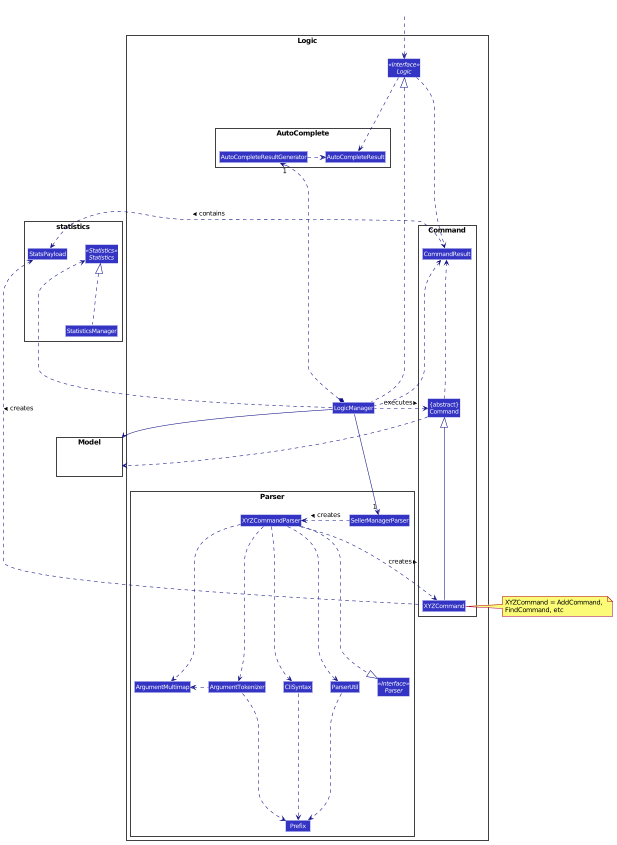

The diagram above was rendered by PlantUML. Its source (embedded in the PNG):
@startuml








skinparam BackgroundColor #FFFFFFF

skinparam Shadowing false

skinparam Class {
    FontColor #FFFFFF
    BorderThickness 1
    BorderColor #FFFFFF
    StereotypeFontColor #FFFFFF
    FontName Arial
}

skinparam Actor {
    BorderColor #000000
    Color #000000
    FontName Arial
}

skinparam Sequence {
    MessageAlign center
    BoxFontSize 15
    BoxPadding 0
    BoxFontColor #FFFFFF
    FontName Arial
}

skinparam Participant {
    FontColor #FFFFFFF
    Padding 20
}

skinparam MinClassWidth 50
skinparam ParticipantPadding 10
skinparam Shadowing false
skinparam DefaultTextAlignment center
skinparam packageStyle Rectangle

hide footbox
hide members
hide circle
skinparam arrowThickness 1.1
skinparam arrowColor #101086
skinparam classBackgroundColor #3333C4

package Logic {

package Parser {
Interface Parser <<Interface>>
Class SellerManagerParser
Class XYZCommandParser
Class CliSyntax
Class ParserUtil
Class ArgumentMultimap
Class ArgumentTokenizer
Class Prefix
}

package Command {
Class XYZCommand
Class CommandResult
Class "{abstract}\nCommand" as Command
}

package AutoComplete {
Class AutoCompleteResult
Class AutoCompleteResultGenerator
}

Interface Logic <<Interface>>
Class LogicManager
}

package Model{
Class HiddenModel #FFFFFF
}

Class HiddenOutside #FFFFFF
HiddenOutside ..> Logic

LogicManager .up..|> Logic
LogicManager -->"1" SellerManagerParser
SellerManagerParser .left.> XYZCommandParser: creates >

XYZCommandParser ..> XYZCommand : creates >
XYZCommandParser ..|> Parser
XYZCommandParser ..> ArgumentMultimap
XYZCommandParser ..> ArgumentTokenizer
ArgumentTokenizer .left.> ArgumentMultimap
XYZCommandParser ..> CliSyntax
CliSyntax ..> Prefix
XYZCommandParser ..> ParserUtil
ParserUtil .down.> Prefix
ArgumentTokenizer .down.> Prefix
XYZCommand -up-|> Command
LogicManager .left.> Command : executes >

LogicManager --> Model
Command .right.> Model
note left of XYZCommand: XYZCommand = AddCommand, \nFindCommand, etc


package statistics {
Class StatsPayload
Interface Statistics <<Statistics>>
Class StatisticsManager


}

StatisticsManager .up.|> Statistics
CommandResult .left.> StatsPayload : contains >
XYZCommand .up.>StatsPayload : creates >
Logic -..> CommandResult
LogicManager .up.> Statistics
LogicManager .up.> CommandResult
Command .up.> CommandResult
CommandResult -[hidden]-> Parser

Logic .> AutoCompleteResult
LogicManager *--.up.> "1" AutoCompleteResultGenerator
AutoCompleteResultGenerator .> AutoCompleteResult

@enduml